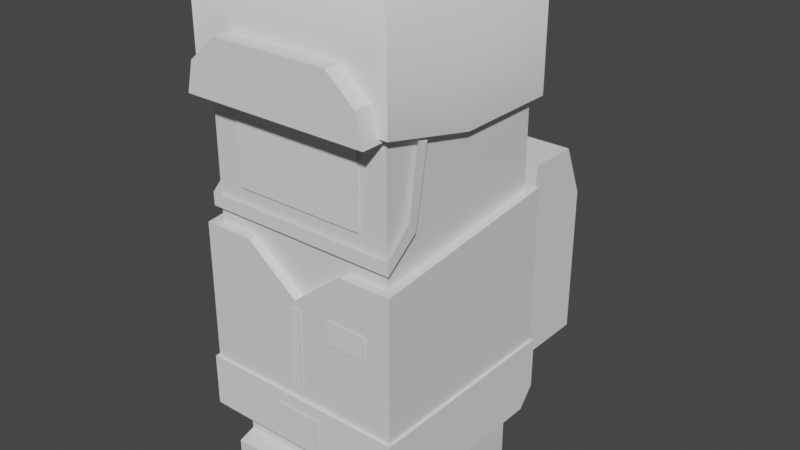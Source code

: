 # Source: player.blend  (saved by Blender 2.83.18; exported with 4.5.12 LTS)
import bpy
from mathutils import Matrix  # noqa: F401  (used for matrix-valued properties, if any)

bpy.ops.wm.read_factory_settings(use_empty=True)
scene = bpy.context.scene
scene.name = 'Scene'

# ---- collections
col_collection = bpy.data.collections.new('Collection'); scene.collection.children.link(col_collection)

# ---- materials (node trees are filled in below, after node groups)
mat_material = bpy.data.materials.new('Material')
mat_material.alpha_threshold = 0.0
mat_material.use_transparent_shadow = False
mat_material.line_color = (0.0, 0.0, 0.0, 1.0)
mat_material_001 = bpy.data.materials.new('Material.001')
mat_material_001.alpha_threshold = 0.0
mat_material_001.use_transparent_shadow = False
mat_material_001.line_color = (0.0, 0.0, 0.0, 1.0)
mat_material_002 = bpy.data.materials.new('Material.002')
mat_material_002.alpha_threshold = 0.0
mat_material_002.use_transparent_shadow = False
mat_material_002.line_color = (0.0, 0.0, 0.0, 1.0)
mat_material_004 = bpy.data.materials.new('Material.004')
mat_material_004.alpha_threshold = 0.0
mat_material_004.use_transparent_shadow = False
mat_material_004.line_color = (0.0, 0.0, 0.0, 1.0)

# ---- node groups
ng_auto_smooth = bpy.data.node_groups.new('Auto Smooth', 'GeometryNodeTree')
_s = ng_auto_smooth.interface.new_socket(name='Geometry', in_out='OUTPUT', socket_type='NodeSocketGeometry')
_s = ng_auto_smooth.interface.new_socket(name='Geometry', in_out='INPUT', socket_type='NodeSocketGeometry')
_s = ng_auto_smooth.interface.new_socket(name='Angle', in_out='INPUT', socket_type='NodeSocketFloat')
_s.subtype = 'ANGLE'
_s.min_value = 0.0
_s.max_value = 3.142
ng_auto_smooth.is_modifier = True
_N = ng_auto_smooth.nodes; _L = ng_auto_smooth.links
n0 = _N.new('NodeGroupOutput'); n0.name = 'Group Output'; n0.location = (480, -100)
n1 = _N.new('NodeGroupInput'); n1.name = 'Group Input'; n1.location = (-420, -300)
n2 = _N.new('NodeGroupInput'); n2.name = 'Group Input.001'; n2.location = (-60, -100)
n3 = _N.new('GeometryNodeSetShadeSmooth'); n3.name = 'Set Shade Smooth'; n3.location = (120, -100)
n3.domain = 'EDGE'
n4 = _N.new('GeometryNodeSetShadeSmooth'); n4.name = 'Set Shade Smooth.001'; n4.location = (300, -100)
n5 = _N.new('GeometryNodeInputMeshEdgeAngle'); n5.name = 'Edge Angle'; n5.location = (-420, -220)
n6 = _N.new('GeometryNodeInputEdgeSmooth'); n6.name = 'Is Edge Smooth'; n6.location = (-60, -160)
n7 = _N.new('GeometryNodeInputShadeSmooth'); n7.name = 'Is Face Smooth'; n7.location = (-240, -340)
n8 = _N.new('FunctionNodeBooleanMath'); n8.name = 'Boolean Math'; n8.location = (-60, -220)
n9 = _N.new('FunctionNodeCompare'); n9.name = 'Compare'; n9.location = (-240, -180)
n9.operation = 'LESS_EQUAL'
_L.new(n5.outputs[0], n9.inputs[0])
_L.new(n4.outputs[0], n0.inputs[0])
_L.new(n1.outputs[1], n9.inputs[1])
_L.new(n9.outputs[0], n8.inputs[0])
_L.new(n7.outputs[0], n8.inputs[1])
_L.new(n2.outputs[0], n3.inputs[0])
_L.new(n6.outputs[0], n3.inputs[1])
_L.new(n3.outputs[0], n4.inputs[0])
_L.new(n8.outputs[0], n3.inputs[2])
n0.is_active_output = True

# ---- material node trees
mat_material.use_nodes = True; mat_material.node_tree.nodes.clear()
_N = mat_material.node_tree.nodes; _L = mat_material.node_tree.links
n0 = _N.new('ShaderNodeOutputMaterial'); n0.name = 'Material Output'; n0.location = (300, 300)
n1 = _N.new('ShaderNodeBsdfPrincipled'); n1.name = 'Principled BSDF'; n1.location = (10, 300)
n1.distribution = 'GGX'
n1.subsurface_method = 'BURLEY'
n1.inputs[2].default_value = 0.4
n1.inputs[3].default_value = 1.45
n1.inputs[27].default_value = (0.0, 0.0, 0.0, 1.0)
n1.inputs[28].default_value = 1.0
_L.new(n1.outputs[0], n0.inputs[0])
n0.is_active_output = True
mat_material_001.use_nodes = True; mat_material_001.node_tree.nodes.clear()
_N = mat_material_001.node_tree.nodes; _L = mat_material_001.node_tree.links
n0 = _N.new('ShaderNodeOutputMaterial'); n0.name = 'Material Output'; n0.location = (300, 300)
n1 = _N.new('ShaderNodeBsdfPrincipled'); n1.name = 'Principled BSDF'; n1.location = (10, 300)
n1.distribution = 'GGX'
n1.subsurface_method = 'BURLEY'
n1.inputs[2].default_value = 0.4
n1.inputs[3].default_value = 1.45
n1.inputs[27].default_value = (0.0, 0.0, 0.0, 1.0)
n1.inputs[28].default_value = 1.0
_L.new(n1.outputs[0], n0.inputs[0])
n0.is_active_output = True
mat_material_002.use_nodes = True; mat_material_002.node_tree.nodes.clear()
_N = mat_material_002.node_tree.nodes; _L = mat_material_002.node_tree.links
n0 = _N.new('ShaderNodeOutputMaterial'); n0.name = 'Material Output'; n0.location = (300, 300)
n1 = _N.new('ShaderNodeBsdfPrincipled'); n1.name = 'Principled BSDF'; n1.location = (10, 300)
n1.distribution = 'GGX'
n1.subsurface_method = 'BURLEY'
n1.inputs[2].default_value = 0.4
n1.inputs[3].default_value = 1.45
n1.inputs[27].default_value = (0.0, 0.0, 0.0, 1.0)
n1.inputs[28].default_value = 1.0
_L.new(n1.outputs[0], n0.inputs[0])
n0.is_active_output = True
mat_material_004.use_nodes = True; mat_material_004.node_tree.nodes.clear()
_N = mat_material_004.node_tree.nodes; _L = mat_material_004.node_tree.links
n0 = _N.new('ShaderNodeOutputMaterial'); n0.name = 'Material Output'; n0.location = (300, 300)
n1 = _N.new('ShaderNodeBsdfPrincipled'); n1.name = 'Principled BSDF'; n1.location = (10, 300)
n1.distribution = 'GGX'
n1.subsurface_method = 'BURLEY'
n1.inputs[2].default_value = 0.4
n1.inputs[3].default_value = 1.45
n1.inputs[27].default_value = (0.0, 0.0, 0.0, 1.0)
n1.inputs[28].default_value = 1.0
_L.new(n1.outputs[0], n0.inputs[0])
n0.is_active_output = True

# ---- world
world_world = bpy.data.worlds.new('World'); scene.world = world_world
world_world.use_nodes = True; world_world.node_tree.nodes.clear()
_N = world_world.node_tree.nodes; _L = world_world.node_tree.links
n0 = _N.new('ShaderNodeOutputWorld'); n0.name = 'World Output'; n0.location = (300, 300)
n1 = _N.new('ShaderNodeBackground'); n1.name = 'Background'; n1.location = (10, 300)
n1.inputs[0].default_value = (0.05088, 0.05088, 0.05088, 1.0)
_L.new(n1.outputs[0], n0.inputs[0])
n0.is_active_output = True
world_world.color = (0.05088, 0.05088, 0.05088)
world_world.use_sun_shadow = False
world_world.sun_shadow_jitter_overblur = 0.0

# ---- meshes
me_cube = bpy.data.meshes.new('Cube')
me_cube.from_pydata([(1.0, 1.0, 1.0), (1.0, 1.0, -1.0), (1.0, -1.0, 1.0), (1.0, -1.0, -1.0), (-1.0, 1.0, 1.0), (-1.0, 1.0, -1.0), (-1.0, -1.0, 1.0), (-1.0, -1.0, -1.0)], [], [(0, 4, 6, 2), (3, 2, 6, 7), (7, 6, 4, 5), (5, 1, 3, 7), (1, 0, 2, 3), (5, 4, 0, 1)])
_uv = me_cube.uv_layers.new(name='UVMap')
_uv.uv.foreach_set('vector', [0.625, 0.5, 0.875, 0.5, 0.875, 0.75, 0.625, 0.75, 0.375, 0.75, 0.625, 0.75, 0.625, 1.0, 0.375, 1.0, 0.375, 0.0, 0.625, 0.0, 0.625, 0.25, 0.375, 0.25, 0.125, 0.5, 0.375, 0.5, 0.375, 0.75, 0.125, 0.75, 0.375, 0.5, 0.625, 0.5, 0.625, 0.75, 0.375, 0.75, 0.375, 0.25, 0.625, 0.25, 0.625, 0.5, 0.375, 0.5])
me_cube.materials.append(mat_material)
me_cube.use_remesh_preserve_volume = False
me_cube.use_remesh_preserve_attributes = False
me_cube.use_mirror_vertex_groups = False
me_cube.update()
me_cube_001 = bpy.data.meshes.new('Cube.001')
me_cube_001.from_pydata([(-0.536, -0.5711, 0.8701), (0.0, -0.5711, 0.4472), (0.536, -0.5711, 0.8701), (1.0, 1.0, 1.041), (1.0, 1.0, -1.0), (1.0, -1.0, 0.8405), (1.0, -1.0, -1.0), (-1.0, 1.0, 1.041), (-1.0, 1.0, -1.0), (-1.0, -1.0, 0.8405), (-1.0, -1.0, -1.0), (-0.5225, -0.5711, 0.8836), (0.5225, -0.5711, 0.8836), (0.536, -0.7051, 0.8701), (-0.536, -0.7051, 0.8701), (0.0, -1.0, 0.4472), (0.5064, -1.0, 0.8405), (-0.5064, -1.0, 0.8405)], [], [(0, 1, 2, 12, 11), (1, 15, 16, 13, 2), (0, 14, 17, 15, 1), (2, 13, 12), (3, 7, 9, 17, 14, 11, 12, 13, 16, 5), (6, 5, 16, 15, 17, 9, 10), (10, 9, 7, 8), (8, 4, 6, 10), (4, 3, 5, 6), (8, 7, 3, 4), (14, 0, 11)])
_uv = me_cube_001.uv_layers.new(name='UVMap')
_uv.uv.foreach_set('vector', [0.375, 0.25, 0.375, 0.5, 0.625, 0.5, 0.625, 0.4937, 0.3813, 0.25, 0.375, 0.5, 0.375, 0.6415, 0.6112, 0.6415, 0.625, 0.5442, 0.625, 0.5, 0.125, 0.5, 0.125, 0.5442, 0.1388, 0.6415, 0.375, 0.6415, 0.375, 0.5, 0.625, 0.5, 0.625, 0.5442, 0.6313, 0.5, 0.625, 0.5, 0.875, 0.5, 0.875, 0.75, 0.8133, 0.75, 0.817, 0.7131, 0.8153, 0.6964, 0.6847, 0.6964, 0.683, 0.7131, 0.6867, 0.75, 0.625, 0.75, 0.375, 0.75, 0.625, 0.75, 0.625, 0.8117, 0.5562, 0.875, 0.625, 0.9383, 0.625, 1.0, 0.375, 1.0, 0.375, 0.0, 0.625, 0.0, 0.625, 0.25, 0.375, 0.25, 0.125, 0.5, 0.375, 0.5, 0.375, 0.75, 0.125, 0.75, 0.375, 0.5, 0.625, 0.5, 0.625, 0.75, 0.375, 0.75, 0.375, 0.25, 0.625, 0.25, 0.625, 0.5, 0.375, 0.5, 0.375, 0.2058, 0.375, 0.25, 0.3813, 0.25])
me_cube_001.materials.append(mat_material_001)
me_cube_001.use_remesh_preserve_volume = False
me_cube_001.use_remesh_preserve_attributes = False
me_cube_001.use_mirror_vertex_groups = False
me_cube_001.update()
me_cube_003 = bpy.data.meshes.new('Cube.003')
me_cube_003.from_pydata([(-1.0, -1.0, -1.0), (-1.0, -1.0, 1.0), (-1.0, 1.0, -1.0), (-1.0, 1.0, 1.0), (1.0, -1.0, -1.0), (1.0, -1.0, 1.0), (1.0, 1.0, -1.0), (1.0, 1.0, 1.0), (-1.0, -0.8462, -1.735), (-1.0, 0.8462, -1.735), (1.0, -0.8462, -1.735), (1.0, 0.8462, -1.735)], [], [(0, 1, 3, 2), (2, 3, 7, 6), (6, 7, 5, 4), (4, 5, 1, 0), (6, 4, 10, 11), (7, 3, 1, 5), (9, 11, 10, 8), (4, 0, 8, 10), (2, 6, 11, 9), (0, 2, 9, 8)])
_uv = me_cube_003.uv_layers.new(name='UVMap')
_uv.uv.foreach_set('vector', [0.375, 0.0, 0.625, 0.0, 0.625, 0.25, 0.375, 0.25, 0.375, 0.25, 0.625, 0.25, 0.625, 0.5, 0.375, 0.5, 0.375, 0.5, 0.625, 0.5, 0.625, 0.75, 0.375, 0.75, 0.375, 0.75, 0.625, 0.75, 0.625, 1.0, 0.375, 1.0, 0.375, 0.5, 0.375, 0.75, 0.375, 0.75, 0.375, 0.5, 0.625, 0.5, 0.875, 0.5, 0.875, 0.75, 0.625, 0.75, 0.125, 0.5, 0.375, 0.5, 0.375, 0.75, 0.125, 0.75, 0.375, 0.75, 0.375, 1.0, 0.375, 1.0, 0.375, 0.75, 0.375, 0.25, 0.375, 0.5, 0.375, 0.5, 0.375, 0.25, 0.375, 0.0, 0.375, 0.25, 0.375, 0.25, 0.375, 0.0])
me_cube_003.use_remesh_fix_poles = True
me_cube_003.use_remesh_preserve_attributes = False
me_cube_003.use_mirror_vertex_groups = False
me_cube_003.update()
me_cube_004 = bpy.data.meshes.new('Cube.004')
me_cube_004.from_pydata([(0.9406, 0.7207, -1.337), (0.9406, -0.7259, -1.337), (0.08121, 0.7207, -1.337), (0.08121, -0.7259, -1.337), (0.08121, -0.7259, -0.5392), (0.08121, 0.7207, -0.5392), (0.9406, -0.7259, -0.5392), (0.9406, 0.7207, -0.5392), (0.9406, 0.7207, -1.711), (0.9406, -0.7259, -1.711), (0.08121, 0.7207, -1.711), (0.08121, -0.7259, -1.711), (0.08121, -0.8916, -1.711), (0.9406, -0.8916, -1.711), (0.08121, -0.8916, -1.39), (0.9406, -0.8916, -1.39)], [], [(1, 6, 4, 3), (2, 5, 7, 0), (5, 4, 6, 7), (2, 0, 8, 10), (3, 4, 5, 2), (0, 7, 6, 1), (10, 8, 9, 11), (0, 1, 9, 8), (3, 2, 10, 11), (15, 14, 12, 13), (11, 9, 13, 12), (1, 3, 14, 15), (3, 11, 12, 14), (9, 1, 15, 13)])
_uv = me_cube_004.uv_layers.new(name='UVMap')
_uv.uv.foreach_set('vector', [0.375, 0.75, 0.375, 0.75, 0.125, 0.75, 0.125, 0.75, 0.125, 0.5, 0.125, 0.5, 0.375, 0.5, 0.375, 0.5, 0.125, 0.5, 0.125, 0.75, 0.375, 0.75, 0.375, 0.5, 0.125, 0.5, 0.375, 0.5, 0.375, 0.5, 0.125, 0.5, 0.125, 0.75, 0.125, 0.75, 0.125, 0.5, 0.125, 0.5, 0.375, 0.5, 0.375, 0.5, 0.375, 0.75, 0.375, 0.75, 0.125, 0.5, 0.375, 0.5, 0.375, 0.75, 0.125, 0.75, 0.375, 0.5, 0.375, 0.75, 0.375, 0.75, 0.375, 0.5, 0.125, 0.75, 0.125, 0.5, 0.125, 0.5, 0.125, 0.75, 0.375, 0.75, 0.125, 0.75, 0.125, 0.75, 0.375, 0.75, 0.125, 0.75, 0.375, 0.75, 0.375, 0.75, 0.125, 0.75, 0.375, 0.75, 0.125, 0.75, 0.125, 0.75, 0.375, 0.75, 0.125, 0.75, 0.125, 0.75, 0.125, 0.75, 0.125, 0.75, 0.375, 0.75, 0.375, 0.75, 0.375, 0.75, 0.375, 0.75])
me_cube_004.materials.append(mat_material_002)
me_cube_004.use_remesh_preserve_volume = False
me_cube_004.use_remesh_preserve_attributes = False
me_cube_004.use_mirror_vertex_groups = False
me_cube_004.update()
me_cube_006 = bpy.data.meshes.new('Cube.006')
me_cube_006.from_pydata([(0.9406, 0.7207, -1.337), (0.9406, -0.7259, -1.337), (0.08121, 0.7207, -1.337), (0.08121, -0.7259, -1.337), (0.08121, -0.7259, -0.5392), (0.08121, 0.7207, -0.5392), (0.9406, -0.7259, -0.5392), (0.9406, 0.7207, -0.5392), (0.9406, 0.7207, -1.711), (0.9406, -0.7259, -1.711), (0.08121, 0.7207, -1.711), (0.08121, -0.7259, -1.711), (0.08121, -0.8916, -1.711), (0.9406, -0.8916, -1.711), (0.08121, -0.8916, -1.39), (0.9406, -0.8916, -1.39)], [], [(1, 6, 4, 3), (2, 5, 7, 0), (5, 4, 6, 7), (2, 0, 8, 10), (3, 4, 5, 2), (0, 7, 6, 1), (10, 8, 9, 11), (0, 1, 9, 8), (3, 2, 10, 11), (15, 14, 12, 13), (11, 9, 13, 12), (1, 3, 14, 15), (3, 11, 12, 14), (9, 1, 15, 13)])
_uv = me_cube_006.uv_layers.new(name='UVMap')
_uv.uv.foreach_set('vector', [0.375, 0.75, 0.375, 0.75, 0.125, 0.75, 0.125, 0.75, 0.125, 0.5, 0.125, 0.5, 0.375, 0.5, 0.375, 0.5, 0.125, 0.5, 0.125, 0.75, 0.375, 0.75, 0.375, 0.5, 0.125, 0.5, 0.375, 0.5, 0.375, 0.5, 0.125, 0.5, 0.125, 0.75, 0.125, 0.75, 0.125, 0.5, 0.125, 0.5, 0.375, 0.5, 0.375, 0.5, 0.375, 0.75, 0.375, 0.75, 0.125, 0.5, 0.375, 0.5, 0.375, 0.75, 0.125, 0.75, 0.375, 0.5, 0.375, 0.75, 0.375, 0.75, 0.375, 0.5, 0.125, 0.75, 0.125, 0.5, 0.125, 0.5, 0.125, 0.75, 0.375, 0.75, 0.125, 0.75, 0.125, 0.75, 0.375, 0.75, 0.125, 0.75, 0.375, 0.75, 0.375, 0.75, 0.125, 0.75, 0.375, 0.75, 0.125, 0.75, 0.125, 0.75, 0.375, 0.75, 0.125, 0.75, 0.125, 0.75, 0.125, 0.75, 0.125, 0.75, 0.375, 0.75, 0.375, 0.75, 0.375, 0.75, 0.375, 0.75])
me_cube_006.materials.append(mat_material_004)
me_cube_006.use_remesh_preserve_volume = False
me_cube_006.use_remesh_preserve_attributes = False
me_cube_006.use_mirror_vertex_groups = False
me_cube_006.update()
me_cube_007 = bpy.data.meshes.new('Cube.007')
me_cube_007.from_pydata([(-1.0, -1.0, -1.0), (-1.0, -1.0, 1.0), (-1.0, 1.0, -1.589), (-1.0, 1.0, 1.0), (1.0, -1.0, -1.0), (1.0, -1.0, 1.0), (1.0, 1.0, -1.589), (1.0, 1.0, 1.0), (-1.0, -0.02955, -1.589), (-1.0, -0.02955, 1.0), (1.0, -0.02955, -1.589), (1.0, -0.02955, 1.0), (-0.7535, -0.0247, 1.52), (-0.7535, 0.7511, 1.52), (0.7535, 0.7511, 1.52), (0.7535, -0.0247, 1.52), (0.7535, -0.7559, 1.52), (-0.7535, -0.7559, 1.52)], [], [(8, 9, 3, 2), (2, 3, 7, 6), (10, 11, 5, 4), (4, 5, 1, 0), (8, 10, 4, 0), (11, 7, 14, 15), (5, 11, 15, 16), (2, 6, 10, 8), (6, 7, 11, 10), (0, 1, 9, 8), (15, 12, 17, 16), (14, 13, 12, 15), (9, 1, 17, 12), (3, 9, 12, 13), (1, 5, 16, 17), (7, 3, 13, 14)])
me_cube_007.polygons.foreach_set('use_smooth', [True] * 16)
_uv = me_cube_007.uv_layers.new(name='UVMap')
_uv.uv.foreach_set('vector', [0.375, 0.1041, 0.625, 0.1041, 0.625, 0.25, 0.375, 0.25, 0.375, 0.25, 0.625, 0.25, 0.625, 0.5, 0.375, 0.5, 0.375, 0.6459, 0.625, 0.6459, 0.625, 0.75, 0.375, 0.75, 0.375, 0.75, 0.625, 0.75, 0.625, 1.0, 0.375, 1.0, 0.125, 0.6459, 0.375, 0.6459, 0.375, 0.75, 0.125, 0.75, 0.625, 0.6459, 0.625, 0.5, 0.625, 0.5, 0.625, 0.6459, 0.625, 0.75, 0.625, 0.6459, 0.625, 0.6459, 0.625, 0.75, 0.125, 0.5, 0.375, 0.5, 0.375, 0.6459, 0.125, 0.6459, 0.375, 0.5, 0.625, 0.5, 0.625, 0.6459, 0.375, 0.6459, 0.375, 0.0, 0.625, 0.0, 0.625, 0.1041, 0.375, 0.1041, 0.625, 0.6459, 0.875, 0.6459, 0.875, 0.75, 0.625, 0.75, 0.625, 0.5, 0.875, 0.5, 0.875, 0.6459, 0.625, 0.6459, 0.625, 0.1041, 0.625, 0.0, 0.625, 0.0, 0.625, 0.1041, 0.625, 0.25, 0.625, 0.1041, 0.625, 0.1041, 0.625, 0.25, 0.625, 1.0, 0.625, 0.75, 0.625, 0.75, 0.625, 1.0, 0.625, 0.5, 0.625, 0.25, 0.625, 0.25, 0.625, 0.5])
me_cube_007.use_remesh_fix_poles = True
me_cube_007.use_remesh_preserve_attributes = False
me_cube_007.use_mirror_vertex_groups = False
me_cube_007.update()
me_cube_009 = bpy.data.meshes.new('Cube.009')
me_cube_009.from_pydata([(-1.0, -1.0, -1.0), (-1.0, -1.0, 1.151), (-1.0, 0.3862, -1.0), (-1.0, 0.3862, 1.151), (1.0, -1.0, -1.0), (1.0, -1.0, 1.151), (1.0, 0.3862, -1.0), (1.0, 0.3862, 1.151), (-1.0, 0.9764, -1.0), (-1.0, 0.9764, 0.5939), (1.0, 0.9764, -1.0), (1.0, 0.9764, 0.5939)], [], [(0, 1, 3, 2), (7, 6, 10, 11), (6, 7, 5, 4), (4, 5, 1, 0), (2, 6, 4, 0), (7, 3, 1, 5), (8, 9, 11, 10), (6, 2, 8, 10), (3, 7, 11, 9), (2, 3, 9, 8)])
_uv = me_cube_009.uv_layers.new(name='UVMap')
_uv.uv.foreach_set('vector', [0.375, 0.0, 0.625, 0.0, 0.625, 0.25, 0.375, 0.25, 0.625, 0.5, 0.375, 0.5, 0.375, 0.5, 0.625, 0.5, 0.375, 0.5, 0.625, 0.5, 0.625, 0.75, 0.375, 0.75, 0.375, 0.75, 0.625, 0.75, 0.625, 1.0, 0.375, 1.0, 0.125, 0.5, 0.375, 0.5, 0.375, 0.75, 0.125, 0.75, 0.625, 0.5, 0.875, 0.5, 0.875, 0.75, 0.625, 0.75, 0.375, 0.25, 0.625, 0.25, 0.625, 0.5, 0.375, 0.5, 0.375, 0.5, 0.125, 0.5, 0.125, 0.5, 0.375, 0.5, 0.875, 0.5, 0.625, 0.5, 0.625, 0.5, 0.875, 0.5, 0.375, 0.25, 0.625, 0.25, 0.625, 0.25, 0.375, 0.25])
me_cube_009.use_remesh_fix_poles = True
me_cube_009.use_remesh_preserve_attributes = False
me_cube_009.use_mirror_vertex_groups = False
me_cube_009.update()
me_plane_002 = bpy.data.meshes.new('Plane.002')
me_plane_002.from_pydata([(-1.0, -1.0, 0.0), (1.0, -1.0, 0.0), (-1.0, 1.0, 0.0), (1.0, 1.0, 0.0)], [], [(0, 1, 3, 2)])
_uv = me_plane_002.uv_layers.new(name='UVMap')
_uv.uv.foreach_set('vector', [0.0, 0.0, 1.0, 0.0, 1.0, 1.0, 0.0, 1.0])
me_plane_002.use_remesh_fix_poles = True
me_plane_002.use_remesh_preserve_attributes = False
me_plane_002.use_mirror_vertex_groups = False
me_plane_002.update()
me_plane_003 = bpy.data.meshes.new('Plane.003')
me_plane_003.from_pydata([(0.3153, -1.0, 0.0), (1.0, -1.0, 0.0), (0.3153, 1.0, 0.0), (1.0, 1.0, 0.0)], [], [(0, 1, 3, 2)])
_uv = me_plane_003.uv_layers.new(name='UVMap')
_uv.uv.foreach_set('vector', [0.0, 0.0, 1.0, 0.0, 1.0, 1.0, 0.0, 1.0])
me_plane_003.use_remesh_fix_poles = True
me_plane_003.use_remesh_preserve_attributes = False
me_plane_003.use_mirror_vertex_groups = False
me_plane_003.update()
me_plane_004 = bpy.data.meshes.new('Plane.004')
me_plane_004.from_pydata([(-1.0, -1.0, 0.0), (1.0, -1.0, 0.0), (-1.0, 1.0, 0.0), (1.0, 1.0, 0.0)], [], [(0, 1, 3, 2)])
_uv = me_plane_004.uv_layers.new(name='UVMap')
_uv.uv.foreach_set('vector', [0.0, 0.0, 1.0, 0.0, 1.0, 1.0, 0.0, 1.0])
me_plane_004.use_remesh_fix_poles = True
me_plane_004.use_remesh_preserve_attributes = False
me_plane_004.use_mirror_vertex_groups = False
me_plane_004.update()
me_plane_005 = bpy.data.meshes.new('Plane.005')
me_plane_005.from_pydata([(-1.0, -1.0, 0.0), (1.0, -1.0, 0.0), (-1.0, 1.0, 0.0), (1.0, 1.0, 0.0)], [], [(0, 1, 3, 2)])
_uv = me_plane_005.uv_layers.new(name='UVMap')
_uv.uv.foreach_set('vector', [0.0, 0.0, 1.0, 0.0, 1.0, 1.0, 0.0, 1.0])
me_plane_005.use_remesh_fix_poles = True
me_plane_005.use_remesh_preserve_attributes = False
me_plane_005.use_mirror_vertex_groups = False
me_plane_005.update()
me_plane_006 = bpy.data.meshes.new('Plane.006')
me_plane_006.from_pydata([(-1.0, -1.0, 0.0), (1.0, -1.0, 0.0), (-1.0, 1.0, 0.0), (1.0, 1.0, 0.0)], [], [(0, 1, 3, 2)])
_uv = me_plane_006.uv_layers.new(name='UVMap')
_uv.uv.foreach_set('vector', [0.0, 0.0, 1.0, 0.0, 1.0, 1.0, 0.0, 1.0])
me_plane_006.use_remesh_fix_poles = True
me_plane_006.use_remesh_preserve_attributes = False
me_plane_006.use_mirror_vertex_groups = False
me_plane_006.update()
me_plane_007 = bpy.data.meshes.new('Plane.007')
me_plane_007.from_pydata([(-1.0, -1.0, 0.0), (1.0, -1.0, 0.0), (-1.0, 1.0, 0.0), (1.0, 1.0, 0.0)], [], [(0, 1, 3, 2)])
_uv = me_plane_007.uv_layers.new(name='UVMap')
_uv.uv.foreach_set('vector', [0.0, 0.0, 1.0, 0.0, 1.0, 1.0, 0.0, 1.0])
me_plane_007.use_remesh_fix_poles = True
me_plane_007.use_remesh_preserve_attributes = False
me_plane_007.use_mirror_vertex_groups = False
me_plane_007.update()
me_plane_008 = bpy.data.meshes.new('Plane.008')
me_plane_008.from_pydata([(1.053, -9.287, 1.489), (1.055, -11.48, 0.4834), (1.053, -7.305, 1.47), (1.052, -10.23, 0.364), (1.053, -15.46, 0.2258), (1.053, -15.46, 0.09025), (-0.1179, -15.46, 0.2258), (-0.1179, -15.46, 0.09025)], [], [(0, 1, 3, 2), (3, 1, 4, 5), (5, 4, 6, 7)])
_uv = me_plane_008.uv_layers.new(name='UVMap')
_uv.uv.foreach_set('vector', [0.0, 0.0, 1.0, 0.0, 1.0, 1.0, 0.0, 1.0, 1.0, 1.0, 1.0, 0.0, 1.0, 0.0, 1.0, 1.0, 1.0, 1.0, 1.0, 0.0, 1.0, 0.0, 1.0, 1.0])
me_plane_008.use_remesh_fix_poles = True
me_plane_008.use_remesh_preserve_attributes = False
me_plane_008.use_mirror_vertex_groups = False
me_plane_008.update()
me_cube_002 = bpy.data.meshes.new('Cube.002')
me_cube_002.from_pydata([(-1.0, -1.0, -1.0), (-0.6189, -1.0, -0.4202), (-1.0, 1.0, -1.0), (-0.6189, 1.0, -0.4202), (1.0, -1.0, -1.0), (0.6189, -1.0, -0.4202), (1.0, 1.0, -1.0), (0.6189, 1.0, -0.4202), (-0.9256, -1.0, -0.6851), (-0.9256, 1.0, -0.6851), (0.9256, 1.0, -0.6851), (0.9256, -1.0, -0.6851)], [], [(8, 1, 3, 9), (9, 3, 7, 10), (10, 7, 5, 11), (11, 5, 1, 8), (2, 6, 4, 0), (7, 3, 1, 5), (4, 11, 8, 0), (6, 10, 11, 4), (2, 9, 10, 6), (0, 8, 9, 2)])
_uv = me_cube_002.uv_layers.new(name='UVMap')
_uv.uv.foreach_set('vector', [0.437, 0.0, 0.625, 0.0, 0.625, 0.25, 0.437, 0.25, 0.437, 0.25, 0.625, 0.25, 0.625, 0.5, 0.437, 0.5, 0.437, 0.5, 0.625, 0.5, 0.625, 0.75, 0.437, 0.75, 0.437, 0.75, 0.625, 0.75, 0.625, 1.0, 0.437, 1.0, 0.125, 0.5, 0.375, 0.5, 0.375, 0.75, 0.125, 0.75, 0.625, 0.5, 0.875, 0.5, 0.875, 0.75, 0.625, 0.75, 0.375, 0.75, 0.437, 0.75, 0.437, 1.0, 0.375, 1.0, 0.375, 0.5, 0.437, 0.5, 0.437, 0.75, 0.375, 0.75, 0.375, 0.25, 0.437, 0.25, 0.437, 0.5, 0.375, 0.5, 0.375, 0.0, 0.437, 0.0, 0.437, 0.25, 0.375, 0.25])
me_cube_002.use_remesh_fix_poles = True
me_cube_002.use_remesh_preserve_attributes = False
me_cube_002.use_mirror_vertex_groups = False
me_cube_002.update()

# ---- objects
ob_cube = bpy.data.objects.new('Cube', me_cube)
ob_cube_001 = bpy.data.objects.new('Cube.001', me_cube_001)
ob_cube_002 = bpy.data.objects.new('Cube.002', me_cube_003)
ob_cube_003 = bpy.data.objects.new('Cube.003', me_cube_004)
ob_cube_004 = bpy.data.objects.new('Cube.004', me_cube_006)
ob_cube_005 = bpy.data.objects.new('Cube.005', me_cube_007)
ob_cube_007 = bpy.data.objects.new('Cube.007', me_cube_009)
ob_plane_002 = bpy.data.objects.new('Plane.002', me_plane_002)
ob_plane_003 = bpy.data.objects.new('Plane.003', me_plane_003)
ob_plane_004 = bpy.data.objects.new('Plane.004', me_plane_004)
ob_plane_005 = bpy.data.objects.new('Plane.005', me_plane_005)
ob_plane_006 = bpy.data.objects.new('Plane.006', me_plane_006)
ob_plane_007 = bpy.data.objects.new('Plane.007', me_plane_007)
ob_plane_008 = bpy.data.objects.new('Plane.008', me_plane_008)
ob_cube_006 = bpy.data.objects.new('Cube.006', me_cube_002)

# ---- transforms, parenting, visibility, modifiers, constraints
ob_cube.location = (0.0, 0.0, 3.068)
ob_cube.scale = (1.0, 1.0, 2.0)
ob_cube.lock_rotations_4d = False
ob_cube.empty_display_type = 'ARROWS'
ob_cube.lineart.crease_threshold = 0.0
ob_cube_001.location = (0.0, 0.0, 2.068)
ob_cube_001.scale = (1.1, 1.1, 1.1)
ob_cube_001.lock_rotations_4d = False
ob_cube_001.empty_display_type = 'ARROWS'
ob_cube_001.lineart.crease_threshold = 0.0
ob_cube_002.location = (0.0, 0.0, 1.226)
ob_cube_002.scale = (1.13, 1.13, 0.2803)
ob_cube_002.lineart.crease_threshold = 0.0
ob_cube_003.location = (0.0, 0.0, 1.946)
ob_cube_003.scale = (1.1, 1.1, 1.1)
ob_cube_003.lock_rotations_4d = False
ob_cube_003.empty_display_type = 'ARROWS'
ob_cube_003.lineart.crease_threshold = 0.0
ob_cube_004.location = (0.0, 0.0, 1.946)
ob_cube_004.scale = (-1.1, 1.1, 1.1)
ob_cube_004.lock_rotations_4d = False
ob_cube_004.empty_display_type = 'ARROWS'
ob_cube_004.lineart.crease_threshold = 0.0
ob_cube_005.location = (0.0, 0.0, 4.79)
ob_cube_005.scale = (1.086, 1.086, 0.4132)
ob_cube_005.lineart.crease_threshold = 0.0
_m = ob_cube_005.modifiers.new('Boolean', 'BOOLEAN')
_m.object = ob_cube_006
_m.solver = 'FAST'
_m = ob_cube_005.modifiers.new('Auto Smooth', 'NODES')
_m.node_group = ng_auto_smooth
_gi = [s.identifier for s in ng_auto_smooth.interface.items_tree if s.item_type == 'SOCKET' and s.in_out == 'INPUT']
_m[_gi[1]] = 0.8884  # Angle
ob_cube_007.location = (-1.891e-16, 1.603, 2.216)
ob_cube_007.scale = (1.0, 0.4, 1.0)
ob_cube_007.lineart.crease_threshold = 0.0
_m = ob_cube_007.modifiers.new('Auto Smooth', 'NODES')
_m.node_group = ng_auto_smooth
_gi = [s.identifier for s in ng_auto_smooth.interface.items_tree if s.item_type == 'SOCKET' and s.in_out == 'INPUT']
_m[_gi[1]] = 1.051  # Angle
ob_plane_002.location = (-2.299e-16, 2.005, 1.749)
ob_plane_002.rotation_euler = (-1.571, -0.0, 0.0)
ob_plane_002.scale = (0.9075, 0.4591, 0.7362)
ob_plane_002.lineart.crease_threshold = 0.0
ob_plane_003.location = (-2.299e-16, 2.005, 2.509)
ob_plane_003.rotation_euler = (-1.571, -0.0, 0.0)
ob_plane_003.scale = (0.9075, 0.2141, 0.7362)
ob_plane_003.lineart.crease_threshold = 0.0
ob_plane_004.location = (0.0, -1.019, 4.021)
ob_plane_004.rotation_euler = (1.571, -0.0, 0.0)
ob_plane_004.scale = (0.7058, 0.583, 0.583)
ob_plane_004.lineart.crease_threshold = 0.0
ob_plane_005.location = (0.0, -1.116, 2.062)
ob_plane_005.rotation_euler = (1.571, -0.0, 0.0)
ob_plane_005.scale = (0.05779, 0.4251, 0.583)
ob_plane_005.lineart.crease_threshold = 0.0
ob_plane_006.location = (0.0, -1.143, 1.211)
ob_plane_006.rotation_euler = (1.571, -0.0, 0.0)
ob_plane_006.scale = (0.2513, 0.1607, 0.583)
ob_plane_006.lineart.crease_threshold = 0.0
ob_plane_007.location = (0.6152, -1.116, 2.386)
ob_plane_007.rotation_euler = (1.571, -0.0, 0.0)
ob_plane_007.scale = (0.2171, 0.1268, 0.583)
ob_plane_007.lineart.crease_threshold = 0.0
ob_plane_008.location = (0.0, 5.96e-08, 3.068)
ob_plane_008.scale = (1.0, 0.06776, 1.0)
ob_plane_008.lineart.crease_threshold = 0.0
_m = ob_plane_008.modifiers.new('Mirror', 'MIRROR')
_m.use_bisect_axis = (True, False, False)
ob_cube_006.location = (0.0, -1.015, 5.335)
ob_cube_006.scale = (1.0, 0.2598, 1.0)
ob_cube_006.lineart.crease_threshold = 0.0

# ---- collection membership
col_collection.objects.link(ob_cube)
col_collection.objects.link(ob_cube_001)
col_collection.objects.link(ob_cube_002)
col_collection.objects.link(ob_cube_003)
col_collection.objects.link(ob_cube_004)
col_collection.objects.link(ob_cube_005)
col_collection.objects.link(ob_cube_007)
col_collection.objects.link(ob_plane_002)
col_collection.objects.link(ob_plane_003)
col_collection.objects.link(ob_plane_004)
col_collection.objects.link(ob_plane_005)
col_collection.objects.link(ob_plane_006)
col_collection.objects.link(ob_plane_007)
col_collection.objects.link(ob_plane_008)
col_collection.objects.link(ob_cube_006)

# ---- scene / render settings (as saved in the file)
scene.frame_start = 1; scene.frame_end = 250; scene.frame_set(58)
scene.render.engine = 'BLENDER_EEVEE_NEXT'
scene.cycles.use_denoising = False
scene.cycles.samples = 128
scene.cycles.sampling_pattern = 'TABULATED_SOBOL'
scene.cycles.use_adaptive_sampling = False
scene.cycles.use_light_tree = False
scene.view_settings.view_transform = 'Filmic'
bpy.context.view_layer.update()

# ---- added for rendering (the .blend has no active camera and no usable light): camera, sun
cam_auto = bpy.data.cameras.new('AutoCamera')
cam_auto.lens = 50.0
cam_auto.sensor_width = 36.0
cam_auto.clip_end = 1000.0
ob_auto_camera = bpy.data.objects.new('AutoCamera', cam_auto)
scene.collection.objects.link(ob_auto_camera)
ob_auto_camera.location = (6.17419, -7.04404, 7.68045)
ob_auto_camera.rotation_euler = (1.09748, -7.21219e-08, 0.694738)
scene.camera = ob_auto_camera
light_auto_sun = bpy.data.lights.new('AutoSun', 'SUN')
light_auto_sun.energy = 3.0
light_auto_sun.angle = 0.0523599
ob_auto_sun = bpy.data.objects.new('AutoSun', light_auto_sun)
scene.collection.objects.link(ob_auto_sun)
ob_auto_sun.rotation_euler = (0.872665, 0.174533, 0.523599)
bpy.context.view_layer.update()
